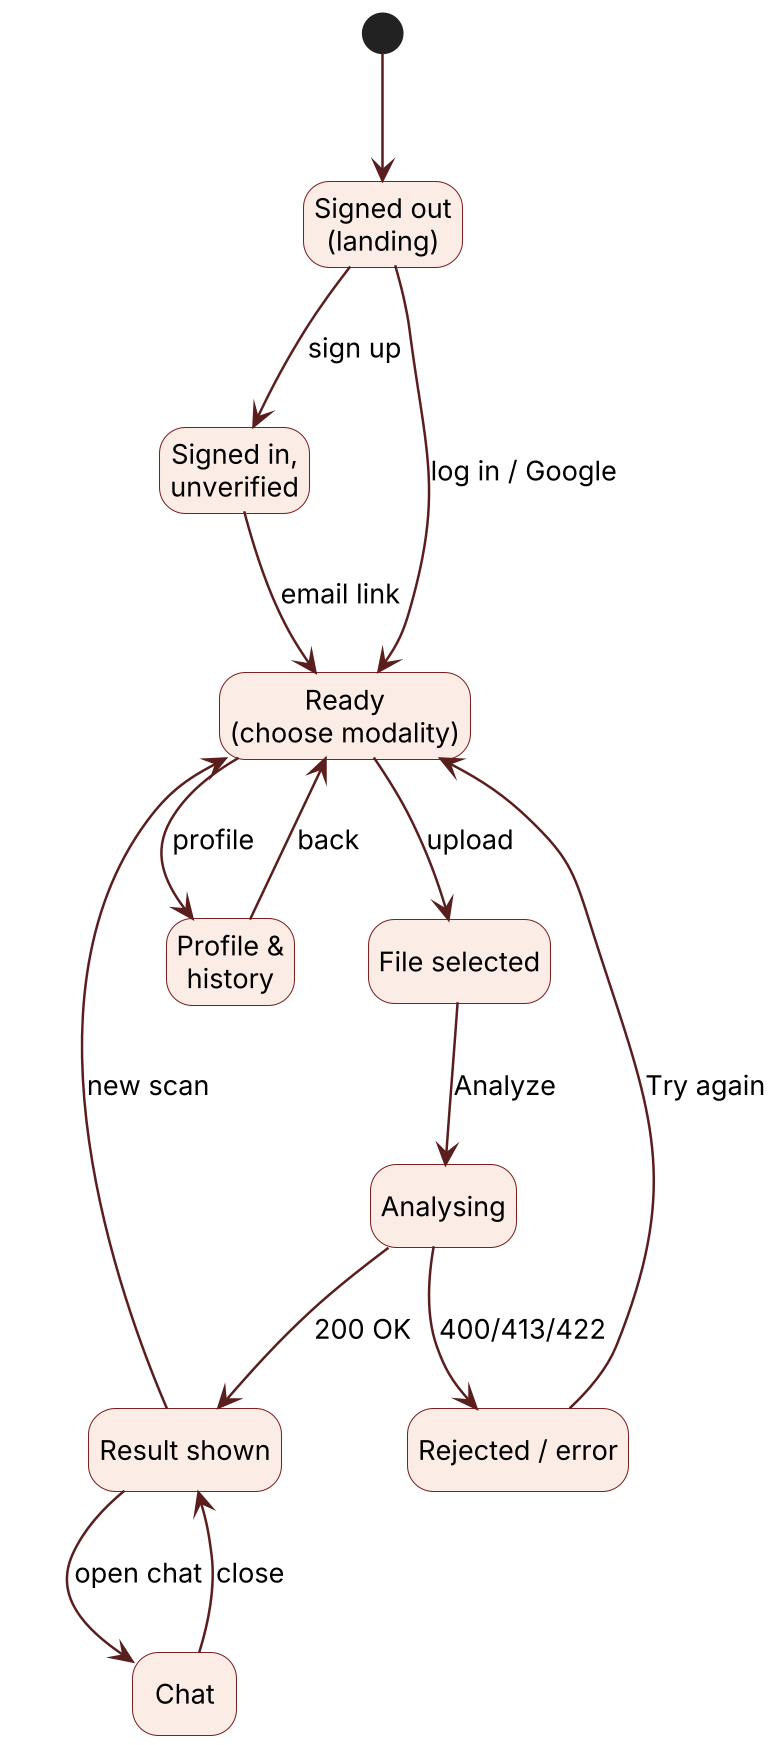

The diagram above was rendered by PlantUML. Its source (embedded in the PNG):
@startuml
!include style.iuml
hide empty description
[*] --> SignedOut
state "Signed out\n(landing)" as SignedOut
state "Signed in,\nunverified" as Unverified
state "Ready\n(choose modality)" as Ready
state "File selected" as Sel
state "Analysing" as An
state "Result shown" as Res
state "Rejected / error" as Rej
state "Chat" as Chat
state "Profile &\nhistory" as Prof
SignedOut --> Unverified : sign up
SignedOut --> Ready : log in / Google
Unverified --> Ready : email link
Ready --> Sel : upload
Sel --> An : Analyze
An --> Res : 200 OK
An --> Rej : 400/413/422
Rej --> Ready : Try again
Res --> Ready : new scan
Res --> Chat : open chat
Chat --> Res : close
Ready --> Prof : profile
Prof --> Ready : back
@enduml